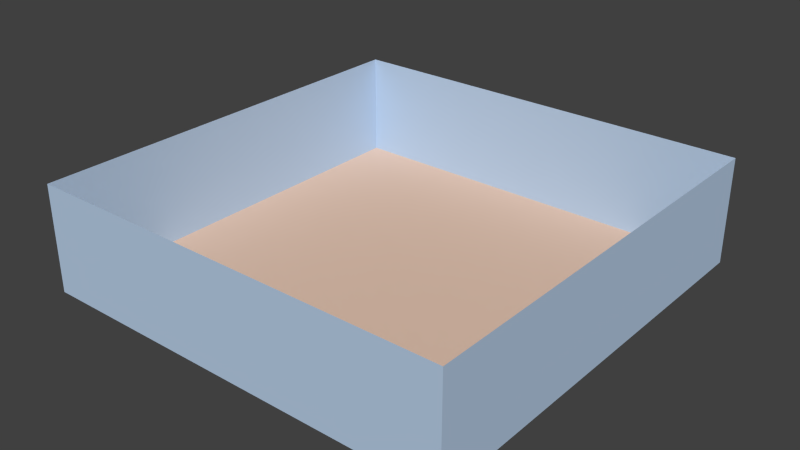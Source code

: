 # Source: stage.blend  (saved by Blender 2.78.0; exported with 4.5.12 LTS)
import bpy
from mathutils import Matrix  # noqa: F401  (used for matrix-valued properties, if any)

bpy.ops.wm.read_factory_settings(use_empty=True)
scene = bpy.context.scene
scene.name = 'Scene'

# ---- collections
col_collection_1 = bpy.data.collections.new('Collection 1'); scene.collection.children.link(col_collection_1)

# ---- materials (node trees are filled in below, after node groups)
mat_floormaterial = bpy.data.materials.new('FloorMaterial')
mat_floormaterial.alpha_threshold = 0.0
mat_floormaterial.use_transparent_shadow = False
mat_floormaterial.diffuse_color = (0.8, 0.5679, 0.4413, 1.0)
mat_floormaterial.roughness = 0.5
mat_wallmaterial = bpy.data.materials.new('WallMaterial')
mat_wallmaterial.alpha_threshold = 0.0
mat_wallmaterial.use_transparent_shadow = False
mat_wallmaterial.diffuse_color = (0.4798, 0.6195, 0.8, 1.0)
mat_wallmaterial.roughness = 0.5

# ---- material node trees

# ---- world
world_world = bpy.data.worlds.new('World'); scene.world = world_world
world_world.color = (0.05088, 0.05088, 0.05088)
world_world.use_sun_shadow = False
world_world.sun_shadow_jitter_overblur = 0.0
world_world.cycles.sampling_method = 'NONE'
world_world.cycles.sample_map_resolution = 256

# ---- meshes
me_plane = bpy.data.meshes.new('Plane')
me_plane.from_pydata([(-1.0, -1.0, 0.0), (1.0, -1.0, 0.0), (-1.0, 1.0, 0.0), (1.0, 1.0, 0.0), (-1.0, 1.0, 0.5), (1.0, 1.0, 0.5), (-1.0, -1.0, 0.5), (1.0, -1.0, 0.5)], [], [(0, 1, 3, 2), (2, 3, 5, 4), (0, 2, 4, 6), (7, 5, 3, 1), (1, 0, 6, 7)])
me_plane.polygons.foreach_set('material_index', [0, 1, 1, 1, 1])
me_plane.materials.append(mat_floormaterial)
me_plane.materials.append(mat_wallmaterial)
me_plane.use_remesh_preserve_volume = False
me_plane.use_remesh_preserve_attributes = False
me_plane.use_mirror_vertex_groups = False
me_plane.update()

# ---- objects
ob_floor = bpy.data.objects.new('Floor', me_plane)

# ---- transforms, parenting, visibility, modifiers, constraints
ob_floor.location = (0.0, 0.0, 0.0)
ob_floor.scale = (10.0, 10.0, 10.0)
ob_floor.lineart.crease_threshold = 0.0

# ---- collection membership
col_collection_1.objects.link(ob_floor)

# ---- scene / render settings (as saved in the file)
scene.frame_start = 1; scene.frame_end = 250; scene.frame_set(1)
scene.render.engine = 'BLENDER_EEVEE_NEXT'
scene.render.resolution_percentage = 50
scene.render.dither_intensity = 0.0
scene.cycles.use_denoising = False
scene.cycles.samples = 10
scene.cycles.sampling_pattern = 'TABULATED_SOBOL'
scene.cycles.light_sampling_threshold = 0.0
scene.cycles.use_adaptive_sampling = False
scene.cycles.use_light_tree = False
scene.cycles.blur_glossy = 0.0
scene.cycles.pixel_filter_type = 'GAUSSIAN'
scene.cycles.sample_clamp_indirect = 0.0
scene.view_settings.view_transform = 'Standard'
bpy.context.view_layer.update()

# ---- added for rendering (the .blend has no active camera and no usable light): camera, sun
cam_auto = bpy.data.cameras.new('AutoCamera')
cam_auto.lens = 50.0
cam_auto.sensor_width = 36.0
cam_auto.clip_end = 1000.0
ob_auto_camera = bpy.data.objects.new('AutoCamera', cam_auto)
scene.collection.objects.link(ob_auto_camera)
ob_auto_camera.location = (26.5751, -31.8901, 23.76)
ob_auto_camera.rotation_euler = (1.09748, -7.21219e-08, 0.694738)
scene.camera = ob_auto_camera
light_auto_sun = bpy.data.lights.new('AutoSun', 'SUN')
light_auto_sun.energy = 3.0
light_auto_sun.angle = 0.0523599
ob_auto_sun = bpy.data.objects.new('AutoSun', light_auto_sun)
scene.collection.objects.link(ob_auto_sun)
ob_auto_sun.rotation_euler = (0.872665, 0.174533, 0.523599)
bpy.context.view_layer.update()
